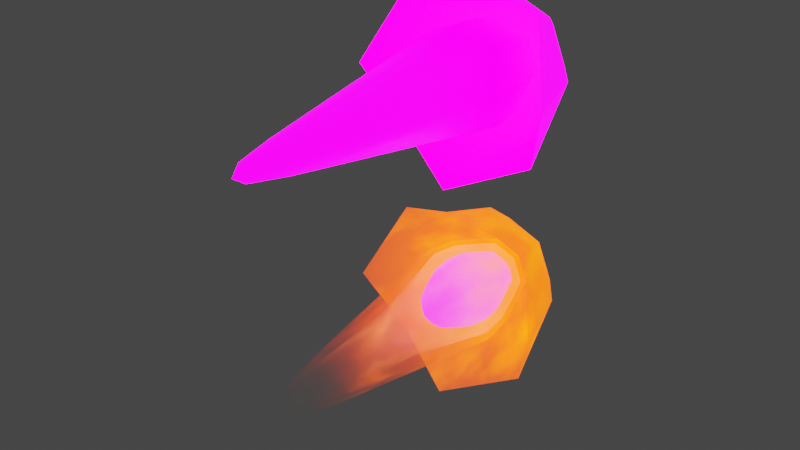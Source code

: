 # Source: Bullet.blend  (saved by Blender 3.3.6; exported with 4.5.12 LTS)
import bpy
from mathutils import Matrix  # noqa: F401  (used for matrix-valued properties, if any)

bpy.ops.wm.read_factory_settings(use_empty=True)
scene = bpy.context.scene
scene.name = 'Scene'

# ---- collections
col_collection = bpy.data.collections.new('Collection'); scene.collection.children.link(col_collection)

# ---- images (referenced by path relative to the original .blend; pixels are not part of the script)
import os
ASSET_DIR = os.environ.get("B2B_ASSET_DIR", "")  # directory of the original .blend (textures are referenced by path, not embedded)
HERE = os.path.dirname(os.path.abspath(__file__))  # packed textures are extracted next to this script under _unpacked/

def load_image(name, relpath, width, height, colorspace="sRGB"):
    """Load a texture the original file referenced (path relative to the .blend, or extracted next to this script)."""
    p = next((c for c in (os.path.join(HERE, relpath), os.path.join(ASSET_DIR, relpath)) if relpath and os.path.exists(c)), "")
    if p:
        img = bpy.data.images.load(p, check_existing=True)
        img.name = name
    else:  # same state as the original file: an image datablock whose file is absent (Cycles renders it pink)
        img = bpy.data.images.new(name, width, height)
        img.source = "FILE"
        img.filepath = "//" + (relpath or name)
    img.colorspace_settings.name = colorspace
    return img
img_bullet_png = load_image('Bullet.png', 'Bullet.png', 1024, 1024, 'sRGB')

# ---- materials (node trees are filled in below, after node groups)
mat_material_003 = bpy.data.materials.new('Material.003')
mat_material_003.surface_render_method = 'BLENDED'
mat_material_003.blend_method = 'BLEND'
mat_material_003.use_backface_culling = True
mat_material_003.use_transparent_shadow = False
mat_material_004 = bpy.data.materials.new('Material.004')
mat_material_004.surface_render_method = 'BLENDED'
mat_material_004.blend_method = 'BLEND'
mat_material_004.use_backface_culling = True
mat_material_004.use_transparent_shadow = False
mat_material_001 = bpy.data.materials.new('Material.001')
mat_material_001.use_backface_culling = True
mat_material_001.use_transparent_shadow = False

# ---- material node trees
mat_material_003.use_nodes = True; mat_material_003.node_tree.nodes.clear()
_N = mat_material_003.node_tree.nodes; _L = mat_material_003.node_tree.links
n0 = _N.new('ShaderNodeOutputMaterial'); n0.name = 'Material Output'; n0.location = (643, 300)
n1 = _N.new('ShaderNodeValToRGB'); n1.name = 'ColorRamp.001'; n1.location = (-404, 21)
n1.color_ramp.interpolation = 'EASE'
while len(n1.color_ramp.elements) > 1: n1.color_ramp.elements.remove(n1.color_ramp.elements[-1])
n1.color_ramp.elements[0].position = 0.08621; n1.color_ramp.elements[0].color = (0.0, 0.0, 0.0, 1.0)
_e = n1.color_ramp.elements.new(0.8517); _e.color = (1.0, 1.0, 1.0, 1.0)
n2 = _N.new('ShaderNodeTexCoord'); n2.name = 'Texture Coordinate'; n2.location = (-1485, 223)
n3 = _N.new('ShaderNodeMapping'); n3.name = 'Mapping'; n3.location = (-1305, 223)
n3.inputs[1].default_value = (1.02, 0.0, 0.0)
n3.inputs[2].default_value = (0.0, -1.571, 0.0)
n4 = _N.new('ShaderNodeTexCoord'); n4.name = 'Texture Coordinate.001'; n4.location = (-1175, 438)
n5 = _N.new('ShaderNodeTexNoise'); n5.name = 'Noise Texture'; n5.location = (-761, 267)
n5.inputs[3].default_value = 11.9
n5.inputs[8].default_value = 0.09
n6 = _N.new('ShaderNodeMapping'); n6.name = 'Mapping.001'; n6.location = (-995, 438)
n6.inputs[1].default_value = (1.02, 0.0, 0.0)
n6.inputs[2].default_value = (0.0, -1.571, 0.0)
n6.inputs[3].default_value = (1.0, 1.0, -0.9)
n7 = _N.new('ShaderNodeBsdfPrincipled'); n7.name = 'Principled BSDF'; n7.location = (343, 300)
n7.width = 249
n7.distribution = 'GGX'
n7.subsurface_method = 'RANDOM_WALK_SKIN'
n7.inputs[0].default_value = (0.8, 0.02934, 0.002417, 1.0)
n7.inputs[3].default_value = 1.45
n7.inputs[28].default_value = 5.0
n8 = _N.new('ShaderNodeValToRGB'); n8.name = 'ColorRamp.002'; n8.location = (-30, -154)
while len(n8.color_ramp.elements) > 1: n8.color_ramp.elements.remove(n8.color_ramp.elements[-1])
n8.color_ramp.elements[0].position = 0.0; n8.color_ramp.elements[0].color = (0.0, 0.0, 0.0, 1.0)
_e = n8.color_ramp.elements.new(1.0); _e.color = (1.0, 0.1037, 0.0, 1.0)
n9 = _N.new('ShaderNodeValToRGB'); n9.name = 'ColorRamp'; n9.location = (-503, 597)
while len(n9.color_ramp.elements) > 1: n9.color_ramp.elements.remove(n9.color_ramp.elements[-1])
n9.color_ramp.elements[0].position = 0.2103; n9.color_ramp.elements[0].color = (1.0, 1.0, 1.0, 1.0)
_e = n9.color_ramp.elements.new(0.5724); _e.color = (0.0, 0.0, 0.0, 1.0)
n10 = _N.new('ShaderNodeMix'); n10.name = 'Mix'; n10.location = (42, 100)
n10.data_type = 'RGBA'
n10.blend_type = 'MULTIPLY'
n10.inputs[0].default_value = 1.0
n11 = _N.new('ShaderNodeTexGradient'); n11.name = 'Gradient Texture'; n11.location = (-861, 16)
n12 = _N.new('ShaderNodeMix'); n12.name = 'Mix.001'; n12.location = (-177, 291)
n12.data_type = 'RGBA'
n12.blend_type = 'LIGHTEN'
n12.clamp_result = True
n12.inputs[0].default_value = 0.6076
_L.new(n5.outputs[0], n9.inputs[0])
_L.new(n2.outputs[0], n3.inputs[0])
_L.new(n1.outputs[0], n10.inputs[7])
_L.new(n12.outputs[2], n10.inputs[6])
_L.new(n3.outputs[0], n11.inputs[0])
_L.new(n11.outputs[0], n1.inputs[0])
_L.new(n4.outputs[0], n6.inputs[0])
_L.new(n6.outputs[0], n5.inputs[0])
_L.new(n7.outputs[0], n0.inputs[0])
_L.new(n10.outputs[2], n8.inputs[0])
_L.new(n8.outputs[0], n7.inputs[27])
_L.new(n11.outputs[0], n12.inputs[7])
_L.new(n9.outputs[0], n12.inputs[6])
_L.new(n10.outputs[2], n7.inputs[4])
n0.is_active_output = True
mat_material_004.use_nodes = True; mat_material_004.node_tree.nodes.clear()
_N = mat_material_004.node_tree.nodes; _L = mat_material_004.node_tree.links
n0 = _N.new('ShaderNodeOutputMaterial'); n0.name = 'Material Output'; n0.location = (643, 300)
n1 = _N.new('ShaderNodeValToRGB'); n1.name = 'ColorRamp.001'; n1.location = (-404, 21)
n1.color_ramp.interpolation = 'EASE'
while len(n1.color_ramp.elements) > 1: n1.color_ramp.elements.remove(n1.color_ramp.elements[-1])
n1.color_ramp.elements[0].position = 0.08621; n1.color_ramp.elements[0].color = (0.0, 0.0, 0.0, 1.0)
_e = n1.color_ramp.elements.new(0.8517); _e.color = (1.0, 1.0, 1.0, 1.0)
n2 = _N.new('ShaderNodeTexCoord'); n2.name = 'Texture Coordinate'; n2.location = (-1485, 223)
n3 = _N.new('ShaderNodeMapping'); n3.name = 'Mapping'; n3.location = (-1305, 223)
n3.inputs[1].default_value = (1.02, 0.0, 0.0)
n3.inputs[2].default_value = (0.0, -1.571, 0.0)
n4 = _N.new('ShaderNodeTexCoord'); n4.name = 'Texture Coordinate.001'; n4.location = (-1175, 438)
n5 = _N.new('ShaderNodeTexNoise'); n5.name = 'Noise Texture'; n5.location = (-761, 267)
n5.inputs[3].default_value = 11.9
n5.inputs[8].default_value = 0.09
n6 = _N.new('ShaderNodeMapping'); n6.name = 'Mapping.001'; n6.location = (-995, 438)
n6.inputs[1].default_value = (1.02, 0.0, 0.0)
n6.inputs[2].default_value = (0.0, -1.571, 0.0)
n6.inputs[3].default_value = (1.0, 1.0, -0.9)
n7 = _N.new('ShaderNodeValToRGB'); n7.name = 'ColorRamp'; n7.location = (-503, 597)
while len(n7.color_ramp.elements) > 1: n7.color_ramp.elements.remove(n7.color_ramp.elements[-1])
n7.color_ramp.elements[0].position = 0.2103; n7.color_ramp.elements[0].color = (1.0, 1.0, 1.0, 1.0)
_e = n7.color_ramp.elements.new(0.5724); _e.color = (0.0, 0.0, 0.0, 1.0)
n8 = _N.new('ShaderNodeTexGradient'); n8.name = 'Gradient Texture'; n8.location = (-861, 16)
n9 = _N.new('ShaderNodeMix'); n9.name = 'Mix.001'; n9.location = (-177, 291)
n9.data_type = 'RGBA'
n9.blend_type = 'LIGHTEN'
n9.clamp_result = True
n9.inputs[0].default_value = 0.6076
n10 = _N.new('ShaderNodeValToRGB'); n10.name = 'ColorRamp.002'; n10.location = (-134, -169)
while len(n10.color_ramp.elements) > 1: n10.color_ramp.elements.remove(n10.color_ramp.elements[-1])
n10.color_ramp.elements[0].position = 0.0; n10.color_ramp.elements[0].color = (0.0, 0.0, 0.0, 1.0)
_e = n10.color_ramp.elements.new(1.0); _e.color = (1.0, 0.2114, 0.06562, 1.0)
n11 = _N.new('ShaderNodeMix'); n11.name = 'Mix'; n11.location = (42, 100)
n11.data_type = 'RGBA'
n11.blend_type = 'MULTIPLY'
n11.inputs[0].default_value = 1.0
n12 = _N.new('ShaderNodeBsdfPrincipled'); n12.name = 'Principled BSDF'; n12.location = (343, 300)
n12.width = 249
n12.distribution = 'GGX'
n12.subsurface_method = 'RANDOM_WALK_SKIN'
n12.inputs[0].default_value = (0.8, 0.02934, 0.002417, 1.0)
n12.inputs[3].default_value = 1.45
n12.inputs[28].default_value = 5.0
_L.new(n5.outputs[0], n7.inputs[0])
_L.new(n2.outputs[0], n3.inputs[0])
_L.new(n1.outputs[0], n11.inputs[7])
_L.new(n9.outputs[2], n11.inputs[6])
_L.new(n3.outputs[0], n8.inputs[0])
_L.new(n8.outputs[0], n1.inputs[0])
_L.new(n4.outputs[0], n6.inputs[0])
_L.new(n6.outputs[0], n5.inputs[0])
_L.new(n11.outputs[2], n10.inputs[0])
_L.new(n10.outputs[0], n12.inputs[27])
_L.new(n8.outputs[0], n9.inputs[7])
_L.new(n7.outputs[0], n9.inputs[6])
_L.new(n11.outputs[2], n12.inputs[4])
_L.new(n12.outputs[0], n0.inputs[0])
n0.is_active_output = True
mat_material_001.use_nodes = True; mat_material_001.node_tree.nodes.clear()
_N = mat_material_001.node_tree.nodes; _L = mat_material_001.node_tree.links
n0 = _N.new('ShaderNodeOutputMaterial'); n0.name = 'Material Output'; n0.location = (300, 300)
n1 = _N.new('ShaderNodeTexImage'); n1.name = 'Image Texture'; n1.location = (-379, -99)
n1.image = img_bullet_png
n2 = _N.new('ShaderNodeBsdfPrincipled'); n2.name = 'Principled BSDF'; n2.location = (10, 300)
n2.distribution = 'GGX'
n2.subsurface_method = 'RANDOM_WALK_SKIN'
n2.inputs[0].default_value = (0.8, 0.02934, 0.002417, 1.0)
n2.inputs[3].default_value = 1.45
n2.inputs[28].default_value = 5.6
_L.new(n2.outputs[0], n0.inputs[0])
_L.new(n1.outputs[0], n2.inputs[27])
_L.new(n1.outputs[1], n2.inputs[4])
n0.is_active_output = True

# ---- world
world_world = bpy.data.worlds.new('World'); scene.world = world_world
world_world.use_nodes = True; world_world.node_tree.nodes.clear()
_N = world_world.node_tree.nodes; _L = world_world.node_tree.links
n0 = _N.new('ShaderNodeOutputWorld'); n0.name = 'World Output'; n0.location = (300, 300)
n1 = _N.new('ShaderNodeBackground'); n1.name = 'Background'; n1.location = (10, 300)
n1.inputs[0].default_value = (0.05088, 0.05088, 0.05088, 1.0)
_L.new(n1.outputs[0], n0.inputs[0])
n0.is_active_output = True
world_world.color = (0.05088, 0.05088, 0.05088)
world_world.use_sun_shadow = False
world_world.sun_shadow_jitter_overblur = 0.0

# ---- meshes
me_sphere = bpy.data.meshes.new('Sphere')
me_sphere.from_pydata([(0.7071, 0.7071, 0.1862), (0.6533, 0.6533, -0.4697), (0.5, 0.5, -1.026), (0.2706, 0.2706, -1.397), (0.4788, 1.365e-07, 3.5), (1.0, 8.137e-09, 0.1862), (0.9239, -3.805e-09, -0.4697), (0.7071, -1.393e-08, -1.026), (0.3827, -2.069e-08, -1.397), (0.7071, -0.7071, 0.1862), (0.6533, -0.6533, -0.4697), (0.5, -0.5, -1.026), (0.2706, -0.2706, -1.397), (0.0, -1.0, 0.1862), (0.0, -0.9239, -0.4697), (0.0, -0.7071, -1.026), (0.0, -0.3827, -1.397), (-0.7071, -0.7071, 0.1862), (-0.6533, -0.6533, -0.4697), (-0.5, -0.5, -1.026), (-0.2706, -0.2706, -1.397), (-0.4788, 1.365e-07, 3.5), (-1.0, 8.137e-09, 0.1862), (-0.9239, -3.805e-09, -0.4697), (-0.7071, -1.393e-08, -1.026), (-0.3827, -2.069e-08, -1.397), (-0.3386, 0.3386, 3.5), (-0.7071, 0.7071, 0.1862), (-0.6533, 0.6533, -0.4697), (-0.5, 0.5, -1.026), (-0.2706, 0.2706, -1.397), (0.0, -2.307e-08, -1.528), (0.0, 1.0, 0.1862), (0.0, 0.9239, -0.4697), (0.0, 0.7071, -1.026), (0.0, 0.3827, -1.397), (0.1205, 0.1205, 5.241), (0.2227, 0.2227, 4.539), (0.3386, 0.3386, 3.5), (0.1705, 2.015e-07, 5.241), (0.315, 1.75e-07, 4.539), (0.1205, -0.1205, 5.241), (0.2227, -0.2227, 4.539), (0.3386, -0.3386, 3.5), (5.884e-09, -0.1705, 5.241), (5.884e-09, -0.315, 4.539), (5.271e-09, -0.4788, 3.5), (-0.1205, -0.1205, 5.241), (-0.2227, -0.2227, 4.539), (-0.3386, -0.3386, 3.5), (-0.1705, 2.015e-07, 5.241), (-0.315, 1.75e-07, 4.539), (-0.1205, 0.1205, 5.241), (-0.2227, 0.2227, 4.539), (5.884e-09, 2.108e-07, 5.487), (5.884e-09, 0.1705, 5.241), (5.884e-09, 0.315, 4.539), (5.271e-09, 0.4788, 3.5), (-0.6291, -0.6291, 0.1102), (-0.5812, -0.5812, -0.4733), (-0.4449, -0.4449, -0.9681), (-0.2408, -0.2408, -1.299), (-0.4647, 2.379e-07, 1.879), (-0.8897, 2.947e-07, 0.1102), (-0.822, 2.323e-07, -0.4733), (-0.6291, 1.352e-07, -0.9681), (-0.3405, 1.825e-08, -1.299), (-0.6291, 0.6291, 0.1102), (-0.5812, 0.5812, -0.4733), (-0.4449, 0.4449, -0.9681), (-0.2408, 0.2408, -1.299), (2.899e-07, 0.8897, 0.1102), (2.678e-07, 0.822, -0.4733), (2.05e-07, 0.6291, -0.9681), (1.109e-07, 0.3405, -1.299), (0.6291, 0.6291, 0.1102), (0.5812, 0.5812, -0.4733), (0.4449, 0.4449, -0.9681), (0.2408, 0.2408, -1.299), (0.4647, -6.493e-08, 1.879), (0.8897, -2.851e-07, 0.1102), (0.822, -3.034e-07, -0.4733), (0.6291, -2.748e-07, -0.9681), (0.3405, -2.036e-07, -1.299), (0.3286, -0.3286, 1.879), (0.6291, -0.6291, 0.1102), (0.5812, -0.5812, -0.4733), (0.4449, -0.4449, -0.9681), (0.2408, -0.2408, -1.299), (-1.267e-14, -1.007e-07, -1.415), (-2.899e-07, -0.8897, 0.1102), (-2.678e-07, -0.822, -0.4733), (-2.05e-07, -0.6291, -0.9681), (-1.109e-07, -0.3405, -1.299), (-0.1073, -0.1073, 4.835), (-0.1982, -0.1982, 4.211), (-0.3286, -0.3286, 1.879), (-0.1517, 2.864e-07, 4.835), (-0.2803, 2.973e-07, 4.211), (-0.1073, 0.1073, 4.835), (-0.1982, 0.1982, 4.211), (-0.3286, 0.3286, 1.879), (4.354e-08, 0.1517, 4.835), (8.544e-08, 0.2803, 4.211), (1.45e-07, 0.4647, 1.879), (0.1073, 0.1073, 4.835), (0.1982, 0.1982, 4.211), (0.3286, 0.3286, 1.879), (0.1517, 1.876e-07, 4.835), (0.2803, 1.146e-07, 4.211), (0.1073, -0.1073, 4.835), (0.1982, -0.1982, 4.211), (-5.884e-09, 2.479e-07, 5.054), (-5.531e-08, -0.1517, 4.835), (-9.721e-08, -0.2803, 4.211), (-1.579e-07, -0.4647, 1.879), (0.18, 0.18, 0.9509), (0.3326, 0.3326, 0.7037), (0.4346, 0.4346, 0.3339), (0.4704, 0.4704, -0.1024), (0.4346, 0.4346, -0.5387), (0.3326, 0.3326, -0.9086), (0.18, 0.18, -1.156), (0.2546, 1.47e-08, 0.9509), (0.4704, 1.02e-08, 0.7037), (0.6146, 3.466e-09, 0.3339), (0.6652, -4.478e-09, -0.1024), (0.6146, -1.242e-08, -0.5387), (0.4704, -1.916e-08, -0.9086), (0.2546, -2.366e-08, -1.156), (0.18, -0.18, 0.9509), (0.3326, -0.3326, 0.7037), (0.4346, -0.4346, 0.3339), (0.4704, -0.4704, -0.1024), (0.4346, -0.4346, -0.5387), (0.3326, -0.3326, -0.9086), (0.18, -0.18, -1.156), (0.0, -0.2546, 0.9509), (0.0, -0.4704, 0.7037), (0.0, -0.6146, 0.3339), (0.0, -0.6652, -0.1024), (0.0, -0.6146, -0.5387), (0.0, -0.4704, -0.9086), (0.0, -0.2546, -1.156), (-0.18, -0.18, 0.9509), (-0.3326, -0.3326, 0.7037), (-0.4346, -0.4346, 0.3339), (-0.4704, -0.4704, -0.1024), (-0.4346, -0.4346, -0.5387), (-0.3326, -0.3326, -0.9086), (-0.18, -0.18, -1.156), (-0.2546, 1.47e-08, 0.9509), (-0.4704, 1.02e-08, 0.7037), (-0.6146, 3.466e-09, 0.3339), (-0.6652, -4.478e-09, -0.1024), (-0.6146, -1.242e-08, -0.5387), (-0.4704, -1.916e-08, -0.9086), (-0.2546, -2.366e-08, -1.156), (-0.18, 0.18, 0.9509), (-0.3326, 0.3326, 0.7037), (-0.4346, 0.4346, 0.3339), (-0.4704, 0.4704, -0.1024), (-0.4346, 0.4346, -0.5387), (-0.3326, 0.3326, -0.9086), (-0.18, 0.18, -1.156), (0.0, -2.524e-08, -1.243), (0.0, 1.628e-08, 1.038), (0.0, 0.2546, 0.9509), (0.0, 0.4704, 0.7037), (0.0, 0.6146, 0.3339), (0.0, 0.6652, -0.1024), (0.0, 0.6146, -0.5387), (0.0, 0.4704, -0.9086), (0.0, 0.2546, -1.156), (1.354, 1.354, 0.05453), (1.034, 1.034, -0.773), (0.6977, 0.6977, -1.426), (0.3359, 0.3359, -1.7), (1.915, 1.967e-08, 0.6973), (1.463, -1.349e-08, -0.773), (0.9867, -2.276e-08, -1.426), (0.4751, -2.56e-08, -1.7), (1.354, -1.354, 0.05453), (1.034, -1.034, -0.773), (0.6977, -0.6977, -1.426), (0.3359, -0.3359, -1.7), (-1.31e-08, -1.915, 0.6973), (-8.767e-09, -1.463, -0.773), (-6.784e-09, -0.9867, -1.426), (-5.156e-09, -0.4751, -1.7), (-1.354, -1.354, 0.05453), (-1.034, -1.034, -0.773), (-0.6977, -0.6977, -1.426), (-0.3359, -0.3359, -1.7), (-1.915, 1.967e-08, 0.6973), (-1.463, -1.349e-08, -0.773), (-0.9867, -2.276e-08, -1.426), (-0.4751, -2.56e-08, -1.7), (-1.354, 1.354, 0.05453), (-1.034, 1.034, -0.773), (-0.6977, 0.6977, -1.426), (-0.3359, 0.3359, -1.7), (-4.351e-09, -2.511e-08, -1.732), (-1.31e-08, 1.915, 0.6973), (-8.767e-09, 1.463, -0.773), (-6.784e-09, 0.9867, -1.426), (-5.156e-09, 0.4751, -1.7)], [], [(33, 1, 0, 32), (31, 3, 35), (34, 2, 1, 33), (32, 0, 38, 57), (35, 3, 2, 34), (31, 8, 3), (2, 7, 6, 1), (0, 5, 4, 38), (3, 8, 7, 2), (1, 6, 5, 0), (8, 12, 11, 7), (6, 10, 9, 5), (31, 12, 8), (7, 11, 10, 6), (5, 9, 43, 4), (12, 16, 15, 11), (10, 14, 13, 9), (31, 16, 12), (11, 15, 14, 10), (9, 13, 46, 43), (31, 20, 16), (15, 19, 18, 14), (13, 17, 49, 46), (16, 20, 19, 15), (14, 18, 17, 13), (19, 24, 23, 18), (17, 22, 21, 49), (20, 25, 24, 19), (18, 23, 22, 17), (31, 25, 20), (25, 30, 29, 24), (23, 28, 27, 22), (31, 30, 25), (24, 29, 28, 23), (22, 27, 26, 21), (28, 33, 32, 27), (31, 35, 30), (29, 34, 33, 28), (27, 32, 57, 26), (30, 35, 34, 29), (57, 38, 37, 56), (55, 36, 54), (56, 37, 36, 55), (37, 40, 39, 36), (38, 4, 40, 37), (36, 39, 54), (40, 42, 41, 39), (4, 43, 42, 40), (39, 41, 54), (43, 46, 45, 42), (41, 44, 54), (42, 45, 44, 41), (44, 47, 54), (45, 48, 47, 44), (46, 49, 48, 45), (48, 51, 50, 47), (49, 21, 51, 48), (47, 50, 54), (21, 26, 53, 51), (50, 52, 54), (51, 53, 52, 50), (26, 57, 56, 53), (52, 55, 54), (53, 56, 55, 52), (91, 59, 58, 90), (89, 61, 93), (92, 60, 59, 91), (90, 58, 96, 115), (93, 61, 60, 92), (89, 66, 61), (60, 65, 64, 59), (58, 63, 62, 96), (61, 66, 65, 60), (59, 64, 63, 58), (66, 70, 69, 65), (64, 68, 67, 63), (89, 70, 66), (65, 69, 68, 64), (63, 67, 101, 62), (70, 74, 73, 69), (68, 72, 71, 67), (89, 74, 70), (69, 73, 72, 68), (67, 71, 104, 101), (89, 78, 74), (73, 77, 76, 72), (71, 75, 107, 104), (74, 78, 77, 73), (72, 76, 75, 71), (77, 82, 81, 76), (75, 80, 79, 107), (78, 83, 82, 77), (76, 81, 80, 75), (89, 83, 78), (83, 88, 87, 82), (81, 86, 85, 80), (89, 88, 83), (82, 87, 86, 81), (80, 85, 84, 79), (86, 91, 90, 85), (89, 93, 88), (87, 92, 91, 86), (85, 90, 115, 84), (88, 93, 92, 87), (115, 96, 95, 114), (113, 94, 112), (114, 95, 94, 113), (95, 98, 97, 94), (96, 62, 98, 95), (94, 97, 112), (98, 100, 99, 97), (62, 101, 100, 98), (97, 99, 112), (101, 104, 103, 100), (99, 102, 112), (100, 103, 102, 99), (102, 105, 112), (103, 106, 105, 102), (104, 107, 106, 103), (106, 109, 108, 105), (107, 79, 109, 106), (105, 108, 112), (79, 84, 111, 109), (108, 110, 112), (109, 111, 110, 108), (84, 115, 114, 111), (110, 113, 112), (111, 114, 113, 110), (171, 120, 119, 170), (169, 118, 117, 168), (167, 116, 166), (165, 122, 173), (172, 121, 120, 171), (170, 119, 118, 169), (168, 117, 116, 167), (173, 122, 121, 172), (165, 129, 122), (121, 128, 127, 120), (119, 126, 125, 118), (117, 124, 123, 116), (122, 129, 128, 121), (120, 127, 126, 119), (118, 125, 124, 117), (116, 123, 166), (124, 131, 130, 123), (129, 136, 135, 128), (127, 134, 133, 126), (125, 132, 131, 124), (123, 130, 166), (165, 136, 129), (128, 135, 134, 127), (126, 133, 132, 125), (136, 143, 142, 135), (134, 141, 140, 133), (132, 139, 138, 131), (130, 137, 166), (165, 143, 136), (135, 142, 141, 134), (133, 140, 139, 132), (131, 138, 137, 130), (137, 144, 166), (165, 150, 143), (142, 149, 148, 141), (140, 147, 146, 139), (138, 145, 144, 137), (143, 150, 149, 142), (141, 148, 147, 140), (139, 146, 145, 138), (149, 156, 155, 148), (147, 154, 153, 146), (145, 152, 151, 144), (150, 157, 156, 149), (148, 155, 154, 147), (146, 153, 152, 145), (144, 151, 166), (165, 157, 150), (157, 164, 163, 156), (155, 162, 161, 154), (153, 160, 159, 152), (151, 158, 166), (165, 164, 157), (156, 163, 162, 155), (154, 161, 160, 153), (152, 159, 158, 151), (162, 171, 170, 161), (160, 169, 168, 159), (158, 167, 166), (165, 173, 164), (163, 172, 171, 162), (161, 170, 169, 160), (159, 168, 167, 158), (164, 173, 172, 163), (204, 175, 174, 203), (202, 177, 206), (205, 176, 175, 204), (206, 177, 176, 205), (202, 181, 177), (176, 180, 179, 175), (177, 181, 180, 176), (175, 179, 178, 174), (181, 185, 184, 180), (179, 183, 182, 178), (202, 185, 181), (180, 184, 183, 179), (185, 189, 188, 184), (183, 187, 186, 182), (202, 189, 185), (184, 188, 187, 183), (202, 193, 189), (188, 192, 191, 187), (189, 193, 192, 188), (187, 191, 190, 186), (192, 196, 195, 191), (193, 197, 196, 192), (191, 195, 194, 190), (202, 197, 193), (197, 201, 200, 196), (195, 199, 198, 194), (202, 201, 197), (196, 200, 199, 195), (199, 204, 203, 198), (202, 206, 201), (200, 205, 204, 199), (201, 206, 205, 200)])
me_sphere.polygons.foreach_set('use_smooth', [True] * 224)
me_sphere.polygons.foreach_set('material_index', [0, 0, 0, 0, 0, 0, 0, 0, 0, 0, 0, 0, 0, 0, 0, 0, 0, 0, 0, 0, 0, 0, 0, 0, 0, 0, 0, 0, 0, 0, 0, 0, 0, 0, 0, 0, 0, 0, 0, 0, 0, 0, 0, 0, 0, 0, 0, 0, 0, 0, 0, 0, 0, 0, 0, 0, 0, 0, 0, 0, 0, 0, 0, 0, 1, 1, 1, 1, 1, 1, 1, 1, 1, 1, 1, 1, 1, 1, 1, 1, 1, 1, 1, 1, 1, 1, 1, 1, 1, 1, 1, 1, 1, 1, 1, 1, 1, 1, 1, 1, 1, 1, 1, 1, 1, 1, 1, 1, 1, 1, 1, 1, 1, 1, 1, 1, 1, 1, 1, 1, 1, 1, 1, 1, 1, 1, 1, 1, 2, 2, 2, 2, 2, 2, 2, 2, 2, 2, 2, 2, 2, 2, 2, 2, 2, 2, 2, 2, 2, 2, 2, 2, 2, 2, 2, 2, 2, 2, 2, 2, 2, 2, 2, 2, 2, 2, 2, 2, 2, 2, 2, 2, 2, 2, 2, 2, 2, 2, 2, 2, 2, 2, 2, 2, 2, 2, 2, 2, 2, 2, 2, 2, 0, 0, 0, 0, 0, 0, 0, 0, 0, 0, 0, 0, 0, 0, 0, 0, 0, 0, 0, 0, 0, 0, 0, 0, 0, 0, 0, 0, 0, 0, 0, 0])
_k = {(174, 175): 0.37255, (175, 176): 0.37255, (176, 177): 0.37255, (178, 179): 0.37255, (179, 180): 0.37255, (180, 181): 0.37255, (177, 181): 0.37255, (176, 180): 0.37255, (175, 179): 0.37255, (174, 178): 0.37255, (182, 183): 0.37255, (183, 184): 0.37255, (184, 185): 0.37255, (181, 185): 0.37255, (180, 184): 0.37255, (179, 183): 0.37255, (178, 182): 0.37255, (186, 187): 0.37255, (187, 188): 0.37255, (188, 189): 0.37255, (185, 189): 0.37255, (184, 188): 0.37255, (183, 187): 0.37255, (182, 186): 0.37255, (190, 191): 0.37255, (191, 192): 0.37255, (192, 193): 0.37255, (189, 193): 0.37255, (188, 192): 0.37255, (187, 191): 0.37255, (186, 190): 0.37255, (194, 195): 0.37255, (195, 196): 0.37255, (196, 197): 0.37255, (192, 196): 0.37255, (191, 195): 0.37255, (190, 194): 0.37255, (193, 197): 0.37255, (198, 199): 0.37255, (199, 200): 0.37255, (200, 201): 0.37255, (201, 202): 0.37255, (197, 201): 0.37255, (196, 200): 0.37255, (195, 199): 0.37255, (194, 198): 0.37255, (203, 204): 0.37255, (204, 205): 0.37255, (205, 206): 0.37255, (199, 204): 0.37255, (198, 203): 0.37255, (201, 206): 0.37255, (200, 205): 0.37255, (202, 206): 0.37255, (177, 202): 0.37255, (175, 204): 0.37255, (174, 203): 0.37255, (177, 206): 0.37255, (176, 205): 0.37255, (181, 202): 0.37255, (185, 202): 0.37255, (189, 202): 0.37255, (193, 202): 0.37255, (197, 202): 0.37255}
me_sphere.attributes.new('crease_edge', 'FLOAT', 'EDGE').data.foreach_set('value', [_k.get((min(e.vertices), max(e.vertices)), 0.0) for e in me_sphere.edges])
_uv = me_sphere.uv_layers.new(name='UVMap')
_uv.uv.foreach_set('vector', [0.5813, 0.625, 0.5813, 0.6875, 0.6625, 0.6875, 0.6625, 0.625, 0.3375, 0.6562, 0.4187, 0.6875, 0.4187, 0.625, 0.5, 0.625, 0.5, 0.6875, 0.5813, 0.6875, 0.5813, 0.625, 0.6625, 0.625, 0.6625, 0.6875, 0.7437, 0.6875, 0.7437, 0.625, 0.4187, 0.625, 0.4187, 0.6875, 0.5, 0.6875, 0.5, 0.625, 0.3375, 0.7188, 0.4188, 0.75, 0.4187, 0.6875, 0.5, 0.6875, 0.5, 0.75, 0.5813, 0.75, 0.5813, 0.6875, 0.6625, 0.6875, 0.6625, 0.75, 0.7437, 0.75, 0.7437, 0.6875, 0.4187, 0.6875, 0.4188, 0.75, 0.5, 0.75, 0.5, 0.6875, 0.5813, 0.6875, 0.5813, 0.75, 0.6625, 0.75, 0.6625, 0.6875, 0.4188, 0.75, 0.4188, 0.8125, 0.5, 0.8125, 0.5, 0.75, 0.5813, 0.75, 0.5813, 0.8125, 0.6625, 0.8125, 0.6625, 0.75, 0.3375, 0.7812, 0.4188, 0.8125, 0.4188, 0.75, 0.5, 0.75, 0.5, 0.8125, 0.5813, 0.8125, 0.5813, 0.75, 0.6625, 0.75, 0.6625, 0.8125, 0.7437, 0.8125, 0.7437, 0.75, 0.4188, 0.8125, 0.4188, 0.875, 0.5, 0.875, 0.5, 0.8125, 0.5813, 0.8125, 0.5813, 0.875, 0.6625, 0.875, 0.6625, 0.8125, 0.3375, 0.8438, 0.4188, 0.875, 0.4188, 0.8125, 0.5, 0.8125, 0.5, 0.875, 0.5813, 0.875, 0.5813, 0.8125, 0.6625, 0.8125, 0.6625, 0.875, 0.7437, 0.875, 0.7437, 0.8125, 0.3375, 0.9062, 0.4188, 0.9375, 0.4188, 0.875, 0.5, 0.875, 0.5, 0.9375, 0.5813, 0.9375, 0.5813, 0.875, 0.6625, 0.875, 0.6625, 0.9375, 0.7438, 0.9375, 0.7437, 0.875, 0.4188, 0.875, 0.4188, 0.9375, 0.5, 0.9375, 0.5, 0.875, 0.5813, 0.875, 0.5813, 0.9375, 0.6625, 0.9375, 0.6625, 0.875, 0.5, 0.9375, 0.5, 1.0, 0.5813, 1.0, 0.5813, 0.9375, 0.6625, 0.9375, 0.6625, 1.0, 0.7438, 1.0, 0.7438, 0.9375, 0.4188, 0.9375, 0.4188, 1.0, 0.5, 1.0, 0.5, 0.9375, 0.5813, 0.9375, 0.5813, 1.0, 0.6625, 1.0, 0.6625, 0.9375, 0.3375, 0.9688, 0.4188, 1.0, 0.4188, 0.9375, 0.4187, 0.5, 0.4187, 0.5625, 0.5, 0.5625, 0.5, 0.5, 0.5813, 0.5, 0.5813, 0.5625, 0.6625, 0.5625, 0.6625, 0.5, 0.3375, 0.5312, 0.4187, 0.5625, 0.4187, 0.5, 0.5, 0.5, 0.5, 0.5625, 0.5813, 0.5625, 0.5813, 0.5, 0.6625, 0.5, 0.6625, 0.5625, 0.7437, 0.5625, 0.7437, 0.5, 0.5813, 0.5625, 0.5813, 0.625, 0.6625, 0.625, 0.6625, 0.5625, 0.3375, 0.5938, 0.4187, 0.625, 0.4187, 0.5625, 0.5, 0.5625, 0.5, 0.625, 0.5813, 0.625, 0.5813, 0.5625, 0.6625, 0.5625, 0.6625, 0.625, 0.7437, 0.625, 0.7437, 0.5625, 0.4187, 0.5625, 0.4187, 0.625, 0.5, 0.625, 0.5, 0.5625, 0.7437, 0.625, 0.7437, 0.6875, 0.825, 0.6875, 0.825, 0.625, 0.9062, 0.625, 0.9062, 0.6875, 0.9875, 0.6562, 0.825, 0.625, 0.825, 0.6875, 0.9062, 0.6875, 0.9062, 0.625, 0.825, 0.6875, 0.825, 0.75, 0.9062, 0.75, 0.9062, 0.6875, 0.7437, 0.6875, 0.7437, 0.75, 0.825, 0.75, 0.825, 0.6875, 0.9062, 0.6875, 0.9062, 0.75, 0.9875, 0.7188, 0.825, 0.75, 0.825, 0.8125, 0.9062, 0.8125, 0.9062, 0.75, 0.7437, 0.75, 0.7437, 0.8125, 0.825, 0.8125, 0.825, 0.75, 0.9062, 0.75, 0.9062, 0.8125, 0.9875, 0.7812, 0.7437, 0.8125, 0.7437, 0.875, 0.825, 0.875, 0.825, 0.8125, 0.9062, 0.8125, 0.9062, 0.875, 0.9875, 0.8438, 0.825, 0.8125, 0.825, 0.875, 0.9062, 0.875, 0.9062, 0.8125, 0.9062, 0.875, 0.9062, 0.9375, 0.9875, 0.9062, 0.825, 0.875, 0.825, 0.9375, 0.9062, 0.9375, 0.9062, 0.875, 0.7437, 0.875, 0.7438, 0.9375, 0.825, 0.9375, 0.825, 0.875, 0.825, 0.9375, 0.825, 1.0, 0.9062, 1.0, 0.9062, 0.9375, 0.7438, 0.9375, 0.7438, 1.0, 0.825, 1.0, 0.825, 0.9375, 0.9062, 0.9375, 0.9062, 1.0, 0.9875, 0.9688, 0.7437, 0.5, 0.7437, 0.5625, 0.825, 0.5625, 0.825, 0.5, 0.9062, 0.5, 0.9062, 0.5625, 0.9875, 0.5312, 0.825, 0.5, 0.825, 0.5625, 0.9062, 0.5625, 0.9062, 0.5, 0.7437, 0.5625, 0.7437, 0.625, 0.825, 0.625, 0.825, 0.5625, 0.9062, 0.5625, 0.9062, 0.625, 0.9875, 0.5938, 0.825, 0.5625, 0.825, 0.625, 0.9062, 0.625, 0.9062, 0.5625, 0.5813, 0.125, 0.5813, 0.1875, 0.6625, 0.1875, 0.6625, 0.125, 0.3375, 0.1562, 0.4188, 0.1875, 0.4188, 0.125, 0.5, 0.125, 0.5, 0.1875, 0.5813, 0.1875, 0.5813, 0.125, 0.6625, 0.125, 0.6625, 0.1875, 0.7081, 0.1875, 0.7081, 0.125, 0.4188, 0.125, 0.4188, 0.1875, 0.5, 0.1875, 0.5, 0.125, 0.3375, 0.2188, 0.4188, 0.25, 0.4188, 0.1875, 0.5, 0.1875, 0.5, 0.25, 0.5813, 0.25, 0.5813, 0.1875, 0.6625, 0.1875, 0.6625, 0.25, 0.7081, 0.25, 0.7081, 0.1875, 0.4188, 0.1875, 0.4188, 0.25, 0.5, 0.25, 0.5, 0.1875, 0.5813, 0.1875, 0.5813, 0.25, 0.6625, 0.25, 0.6625, 0.1875, 0.4188, 0.25, 0.4188, 0.3125, 0.5, 0.3125, 0.5, 0.25, 0.5813, 0.25, 0.5813, 0.3125, 0.6625, 0.3125, 0.6625, 0.25, 0.3375, 0.2812, 0.4188, 0.3125, 0.4188, 0.25, 0.5, 0.25, 0.5, 0.3125, 0.5813, 0.3125, 0.5813, 0.25, 0.6625, 0.25, 0.6625, 0.3125, 0.7081, 0.3125, 0.7081, 0.25, 0.4188, 0.3125, 0.4187, 0.375, 0.5, 0.375, 0.5, 0.3125, 0.5813, 0.3125, 0.5813, 0.375, 0.6625, 0.375, 0.6625, 0.3125, 0.3375, 0.3438, 0.4187, 0.375, 0.4188, 0.3125, 0.5, 0.3125, 0.5, 0.375, 0.5813, 0.375, 0.5813, 0.3125, 0.6625, 0.3125, 0.6625, 0.375, 0.7081, 0.375, 0.7081, 0.3125, 0.3375, 0.4062, 0.4187, 0.4375, 0.4187, 0.375, 0.5, 0.375, 0.5, 0.4375, 0.5813, 0.4375, 0.5813, 0.375, 0.6625, 0.375, 0.6625, 0.4375, 0.7081, 0.4375, 0.7081, 0.375, 0.4187, 0.375, 0.4187, 0.4375, 0.5, 0.4375, 0.5, 0.375, 0.5813, 0.375, 0.5813, 0.4375, 0.6625, 0.4375, 0.6625, 0.375, 0.5, 0.4375, 0.5, 0.5, 0.5813, 0.5, 0.5813, 0.4375, 0.6625, 0.4375, 0.6625, 0.5, 0.7081, 0.5, 0.7081, 0.4375, 0.4187, 0.4375, 0.4187, 0.5, 0.5, 0.5, 0.5, 0.4375, 0.5813, 0.4375, 0.5813, 0.5, 0.6625, 0.5, 0.6625, 0.4375, 0.3375, 0.4688, 0.4187, 0.5, 0.4187, 0.4375, 0.4187, 0.0, 0.4188, 0.0625, 0.5, 0.0625, 0.5, 0.0, 0.5813, 0.0, 0.5813, 0.0625, 0.6625, 0.0625, 0.6625, 0.0, 0.3375, 0.03125, 0.4188, 0.0625, 0.4187, 0.0, 0.5, 0.0, 0.5, 0.0625, 0.5813, 0.0625, 0.5813, 0.0, 0.6625, 0.0, 0.6625, 0.0625, 0.7081, 0.0625, 0.7081, 0.0, 0.5813, 0.0625, 0.5813, 0.125, 0.6625, 0.125, 0.6625, 0.0625, 0.3375, 0.09375, 0.4188, 0.125, 0.4188, 0.0625, 0.5, 0.0625, 0.5, 0.125, 0.5813, 0.125, 0.5813, 0.0625, 0.6625, 0.0625, 0.6625, 0.125, 0.7081, 0.125, 0.7081, 0.0625, 0.4188, 0.0625, 0.4188, 0.125, 0.5, 0.125, 0.5, 0.0625, 0.7081, 0.125, 0.7081, 0.1875, 0.825, 0.1875, 0.825, 0.125, 0.9062, 0.125, 0.9062, 0.1875, 0.9875, 0.1562, 0.825, 0.125, 0.825, 0.1875, 0.9062, 0.1875, 0.9062, 0.125, 0.825, 0.1875, 0.825, 0.25, 0.9062, 0.25, 0.9062, 0.1875, 0.7081, 0.1875, 0.7081, 0.25, 0.825, 0.25, 0.825, 0.1875, 0.9062, 0.1875, 0.9062, 0.25, 0.9875, 0.2188, 0.825, 0.25, 0.825, 0.3125, 0.9062, 0.3125, 0.9062, 0.25, 0.7081, 0.25, 0.7081, 0.3125, 0.825, 0.3125, 0.825, 0.25, 0.9062, 0.25, 0.9062, 0.3125, 0.9875, 0.2812, 0.7081, 0.3125, 0.7081, 0.375, 0.825, 0.375, 0.825, 0.3125, 0.9062, 0.3125, 0.9062, 0.375, 0.9875, 0.3437, 0.825, 0.3125, 0.825, 0.375, 0.9062, 0.375, 0.9062, 0.3125, 0.9062, 0.375, 0.9062, 0.4375, 0.9875, 0.4062, 0.825, 0.375, 0.825, 0.4375, 0.9062, 0.4375, 0.9062, 0.375, 0.7081, 0.375, 0.7081, 0.4375, 0.825, 0.4375, 0.825, 0.375, 0.825, 0.4375, 0.825, 0.5, 0.9062, 0.5, 0.9062, 0.4375, 0.7081, 0.4375, 0.7081, 0.5, 0.825, 0.5, 0.825, 0.4375, 0.9062, 0.4375, 0.9062, 0.5, 0.9875, 0.4687, 0.7081, 0.0, 0.7081, 0.0625, 0.825, 0.0625, 0.825, 0.0, 0.9062, 0.0, 0.9062, 0.0625, 0.9875, 0.03125, 0.825, 0.0, 0.825, 0.0625, 0.9062, 0.0625, 0.9062, 0.0, 0.7081, 0.0625, 0.7081, 0.125, 0.825, 0.125, 0.825, 0.0625, 0.9062, 0.0625, 0.9062, 0.125, 0.9875, 0.09375, 0.825, 0.0625, 0.825, 0.125, 0.9062, 0.125, 0.9062, 0.0625, 0.09, 0.045, 0.075, 0.045, 0.075, 0.06, 0.09, 0.06, 0.09, 0.075, 0.075, 0.075, 0.075, 0.09, 0.09, 0.09, 0.09, 0.105, 0.075, 0.105, 0.0825, 0.12, 0.0825, 0.0, 0.075, 0.015, 0.09, 0.015, 0.09, 0.03, 0.075, 0.03, 0.075, 0.045, 0.09, 0.045, 0.09, 0.06, 0.075, 0.06, 0.075, 0.075, 0.09, 0.075, 0.09, 0.09, 0.075, 0.09, 0.075, 0.105, 0.09, 0.105, 0.09, 0.015, 0.075, 0.015, 0.075, 0.03, 0.09, 0.03, 0.0675, 0.0, 0.06, 0.015, 0.075, 0.015, 0.075, 0.03, 0.06, 0.03, 0.06, 0.045, 0.075, 0.045, 0.075, 0.06, 0.06, 0.06, 0.06, 0.075, 0.075, 0.075, 0.075, 0.09, 0.06, 0.09, 0.06, 0.105, 0.075, 0.105, 0.075, 0.015, 0.06, 0.015, 0.06, 0.03, 0.075, 0.03, 0.075, 0.045, 0.06, 0.045, 0.06, 0.06, 0.075, 0.06, 0.075, 0.075, 0.06, 0.075, 0.06, 0.09, 0.075, 0.09, 0.075, 0.105, 0.06, 0.105, 0.0675, 0.12, 0.06, 0.09, 0.045, 0.09, 0.045, 0.105, 0.06, 0.105, 0.06, 0.015, 0.045, 0.015, 0.045, 0.03, 0.06, 0.03, 0.06, 0.045, 0.045, 0.045, 0.045, 0.06, 0.06, 0.06, 0.06, 0.075, 0.045, 0.075, 0.045, 0.09, 0.06, 0.09, 0.06, 0.105, 0.045, 0.105, 0.0525, 0.12, 0.0525, 0.0, 0.045, 0.015, 0.06, 0.015, 0.06, 0.03, 0.045, 0.03, 0.045, 0.045, 0.06, 0.045, 0.06, 0.06, 0.045, 0.06, 0.045, 0.075, 0.06, 0.075, 0.045, 0.015, 0.03, 0.015, 0.03, 0.03, 0.045, 0.03, 0.045, 0.045, 0.03, 0.045, 0.03, 0.06, 0.045, 0.06, 0.045, 0.075, 0.03, 0.075, 0.03, 0.09, 0.045, 0.09, 0.045, 0.105, 0.03, 0.105, 0.0375, 0.12, 0.0375, 0.0, 0.03, 0.015, 0.045, 0.015, 0.045, 0.03, 0.03, 0.03, 0.03, 0.045, 0.045, 0.045, 0.045, 0.06, 0.03, 0.06, 0.03, 0.075, 0.045, 0.075, 0.045, 0.09, 0.03, 0.09, 0.03, 0.105, 0.045, 0.105, 0.03, 0.105, 0.015, 0.105, 0.0225, 0.12, 0.0225, 0.0, 0.015, 0.015, 0.03, 0.015, 0.03, 0.03, 0.015, 0.03, 0.015, 0.045, 0.03, 0.045, 0.03, 0.06, 0.015, 0.06, 0.015, 0.075, 0.03, 0.075, 0.03, 0.09, 0.015, 0.09, 0.015, 0.105, 0.03, 0.105, 0.03, 0.015, 0.015, 0.015, 0.015, 0.03, 0.03, 0.03, 0.03, 0.045, 0.015, 0.045, 0.015, 0.06, 0.03, 0.06, 0.03, 0.075, 0.015, 0.075, 0.015, 0.09, 0.03, 0.09, 0.015, 0.03, 0.0, 0.03, 0.0, 0.045, 0.015, 0.045, 0.015, 0.06, 0.0, 0.06, 0.0, 0.075, 0.015, 0.075, 0.015, 0.09, 0.0, 0.09, 0.0, 0.105, 0.015, 0.105, 0.015, 0.015, 0.0, 0.015, 0.0, 0.03, 0.015, 0.03, 0.015, 0.045, 0.0, 0.045, 0.0, 0.06, 0.015, 0.06, 0.015, 0.075, 0.0, 0.075, 0.0, 0.09, 0.015, 0.09, 0.015, 0.105, 0.0, 0.105, 0.0075, 0.12, 0.0075, 0.0, 0.0, 0.015, 0.015, 0.015, 0.12, 0.015, 0.105, 0.015, 0.105, 0.03, 0.12, 0.03, 0.12, 0.045, 0.105, 0.045, 0.105, 0.06, 0.12, 0.06, 0.12, 0.075, 0.105, 0.075, 0.105, 0.09, 0.12, 0.09, 0.12, 0.105, 0.105, 0.105, 0.1125, 0.12, 0.1125, 0.0, 0.105, 0.015, 0.12, 0.015, 0.12, 0.03, 0.105, 0.03, 0.105, 0.045, 0.12, 0.045, 0.12, 0.06, 0.105, 0.06, 0.105, 0.075, 0.12, 0.075, 0.12, 0.09, 0.105, 0.09, 0.105, 0.105, 0.12, 0.105, 0.105, 0.045, 0.09, 0.045, 0.09, 0.06, 0.105, 0.06, 0.105, 0.075, 0.09, 0.075, 0.09, 0.09, 0.105, 0.09, 0.105, 0.105, 0.09, 0.105, 0.0975, 0.12, 0.0975, 0.0, 0.09, 0.015, 0.105, 0.015, 0.105, 0.03, 0.09, 0.03, 0.09, 0.045, 0.105, 0.045, 0.105, 0.06, 0.09, 0.06, 0.09, 0.075, 0.105, 0.075, 0.105, 0.09, 0.09, 0.09, 0.09, 0.105, 0.105, 0.105, 0.105, 0.015, 0.09, 0.015, 0.09, 0.03, 0.105, 0.03, 0.2562, 0.625, 0.2562, 0.6875, 0.3375, 0.6875, 0.3375, 0.625, 0.0125, 0.6562, 0.09375, 0.6875, 0.09375, 0.625, 0.175, 0.625, 0.175, 0.6875, 0.2562, 0.6875, 0.2562, 0.625, 0.09375, 0.625, 0.09375, 0.6875, 0.175, 0.6875, 0.175, 0.625, 0.0125, 0.7188, 0.09375, 0.75, 0.09375, 0.6875, 0.175, 0.6875, 0.175, 0.75, 0.2562, 0.75, 0.2562, 0.6875, 0.09375, 0.6875, 0.09375, 0.75, 0.175, 0.75, 0.175, 0.6875, 0.2562, 0.6875, 0.2562, 0.75, 0.3375, 0.75, 0.3375, 0.6875, 0.09375, 0.75, 0.09375, 0.8125, 0.175, 0.8125, 0.175, 0.75, 0.2562, 0.75, 0.2563, 0.8125, 0.3375, 0.8125, 0.3375, 0.75, 0.0125, 0.7812, 0.09375, 0.8125, 0.09375, 0.75, 0.175, 0.75, 0.175, 0.8125, 0.2563, 0.8125, 0.2562, 0.75, 0.09375, 0.8125, 0.09375, 0.875, 0.175, 0.875, 0.175, 0.8125, 0.2563, 0.8125, 0.2563, 0.875, 0.3375, 0.875, 0.3375, 0.8125, 0.0125, 0.8438, 0.09375, 0.875, 0.09375, 0.8125, 0.175, 0.8125, 0.175, 0.875, 0.2563, 0.875, 0.2563, 0.8125, 0.0125, 0.9062, 0.09375, 0.9375, 0.09375, 0.875, 0.175, 0.875, 0.175, 0.9375, 0.2563, 0.9375, 0.2563, 0.875, 0.09375, 0.875, 0.09375, 0.9375, 0.175, 0.9375, 0.175, 0.875, 0.2563, 0.875, 0.2563, 0.9375, 0.3375, 0.9375, 0.3375, 0.875, 0.175, 0.9375, 0.175, 1.0, 0.2563, 1.0, 0.2563, 0.9375, 0.09375, 0.9375, 0.09375, 1.0, 0.175, 1.0, 0.175, 0.9375, 0.2563, 0.9375, 0.2563, 1.0, 0.3375, 1.0, 0.3375, 0.9375, 0.0125, 0.9688, 0.09375, 1.0, 0.09375, 0.9375, 0.09375, 0.5, 0.09375, 0.5625, 0.175, 0.5625, 0.175, 0.5, 0.2562, 0.5, 0.2562, 0.5625, 0.3375, 0.5625, 0.3375, 0.5, 0.0125, 0.5313, 0.09375, 0.5625, 0.09375, 0.5, 0.175, 0.5, 0.175, 0.5625, 0.2562, 0.5625, 0.2562, 0.5, 0.2562, 0.5625, 0.2562, 0.625, 0.3375, 0.625, 0.3375, 0.5625, 0.0125, 0.5938, 0.09375, 0.625, 0.09375, 0.5625, 0.175, 0.5625, 0.175, 0.625, 0.2562, 0.625, 0.2562, 0.5625, 0.09375, 0.5625, 0.09375, 0.625, 0.175, 0.625, 0.175, 0.5625])
me_sphere.materials.append(mat_material_003)
me_sphere.materials.append(mat_material_004)
me_sphere.materials.append(mat_material_001)
me_sphere.update()
me_sphere_003 = bpy.data.meshes.new('Sphere.003')
me_sphere_003.from_pydata([(0.7071, 0.7071, 0.1862), (0.6533, 0.6533, -0.4697), (0.5, 0.5, -1.026), (0.2706, 0.2706, -1.397), (0.4788, 1.365e-07, 3.5), (1.0, 8.137e-09, 0.1862), (0.9239, -3.805e-09, -0.4697), (0.7071, -1.393e-08, -1.026), (0.3827, -2.069e-08, -1.397), (0.7071, -0.7071, 0.1862), (0.6533, -0.6533, -0.4697), (0.5, -0.5, -1.026), (0.2706, -0.2706, -1.397), (0.0, -1.0, 0.1862), (0.0, -0.9239, -0.4697), (0.0, -0.7071, -1.026), (0.0, -0.3827, -1.397), (-0.7071, -0.7071, 0.1862), (-0.6533, -0.6533, -0.4697), (-0.5, -0.5, -1.026), (-0.2706, -0.2706, -1.397), (-0.4788, 1.365e-07, 3.5), (-1.0, 8.137e-09, 0.1862), (-0.9239, -3.805e-09, -0.4697), (-0.7071, -1.393e-08, -1.026), (-0.3827, -2.069e-08, -1.397), (-0.3386, 0.3386, 3.5), (-0.7071, 0.7071, 0.1862), (-0.6533, 0.6533, -0.4697), (-0.5, 0.5, -1.026), (-0.2706, 0.2706, -1.397), (0.0, -2.307e-08, -1.528), (0.0, 1.0, 0.1862), (0.0, 0.9239, -0.4697), (0.0, 0.7071, -1.026), (0.0, 0.3827, -1.397), (0.1205, 0.1205, 5.241), (0.2227, 0.2227, 4.539), (0.3386, 0.3386, 3.5), (0.1705, 2.015e-07, 5.241), (0.315, 1.75e-07, 4.539), (0.1205, -0.1205, 5.241), (0.2227, -0.2227, 4.539), (0.3386, -0.3386, 3.5), (5.884e-09, -0.1705, 5.241), (5.884e-09, -0.315, 4.539), (5.271e-09, -0.4788, 3.5), (-0.1205, -0.1205, 5.241), (-0.2227, -0.2227, 4.539), (-0.3386, -0.3386, 3.5), (-0.1705, 2.015e-07, 5.241), (-0.315, 1.75e-07, 4.539), (-0.1205, 0.1205, 5.241), (-0.2227, 0.2227, 4.539), (5.884e-09, 2.108e-07, 5.487), (5.884e-09, 0.1705, 5.241), (5.884e-09, 0.315, 4.539), (5.271e-09, 0.4788, 3.5), (-0.6291, -0.6291, 0.1102), (-0.5812, -0.5812, -0.4733), (-0.4449, -0.4449, -0.9681), (-0.2408, -0.2408, -1.299), (-0.4647, 2.379e-07, 1.879), (-0.8897, 2.947e-07, 0.1102), (-0.822, 2.323e-07, -0.4733), (-0.6291, 1.352e-07, -0.9681), (-0.3405, 1.825e-08, -1.299), (-0.6291, 0.6291, 0.1102), (-0.5812, 0.5812, -0.4733), (-0.4449, 0.4449, -0.9681), (-0.2408, 0.2408, -1.299), (2.899e-07, 0.8897, 0.1102), (2.678e-07, 0.822, -0.4733), (2.05e-07, 0.6291, -0.9681), (1.109e-07, 0.3405, -1.299), (0.6291, 0.6291, 0.1102), (0.5812, 0.5812, -0.4733), (0.4449, 0.4449, -0.9681), (0.2408, 0.2408, -1.299), (0.4647, -6.493e-08, 1.879), (0.8897, -2.851e-07, 0.1102), (0.822, -3.034e-07, -0.4733), (0.6291, -2.748e-07, -0.9681), (0.3405, -2.036e-07, -1.299), (0.3286, -0.3286, 1.879), (0.6291, -0.6291, 0.1102), (0.5812, -0.5812, -0.4733), (0.4449, -0.4449, -0.9681), (0.2408, -0.2408, -1.299), (-1.267e-14, -1.007e-07, -1.415), (-2.899e-07, -0.8897, 0.1102), (-2.678e-07, -0.822, -0.4733), (-2.05e-07, -0.6291, -0.9681), (-1.109e-07, -0.3405, -1.299), (-0.1073, -0.1073, 4.835), (-0.1982, -0.1982, 4.211), (-0.3286, -0.3286, 1.879), (-0.1517, 2.864e-07, 4.835), (-0.2803, 2.973e-07, 4.211), (-0.1073, 0.1073, 4.835), (-0.1982, 0.1982, 4.211), (-0.3286, 0.3286, 1.879), (4.354e-08, 0.1517, 4.835), (8.544e-08, 0.2803, 4.211), (1.45e-07, 0.4647, 1.879), (0.1073, 0.1073, 4.835), (0.1982, 0.1982, 4.211), (0.3286, 0.3286, 1.879), (0.1517, 1.876e-07, 4.835), (0.2803, 1.146e-07, 4.211), (0.1073, -0.1073, 4.835), (0.1982, -0.1982, 4.211), (-5.884e-09, 2.479e-07, 5.054), (-5.531e-08, -0.1517, 4.835), (-9.721e-08, -0.2803, 4.211), (-1.579e-07, -0.4647, 1.879), (0.18, 0.18, 0.9509), (0.3326, 0.3326, 0.7037), (0.4346, 0.4346, 0.3339), (0.4704, 0.4704, -0.1024), (0.4346, 0.4346, -0.5387), (0.3326, 0.3326, -0.9086), (0.18, 0.18, -1.156), (0.2546, 1.47e-08, 0.9509), (0.4704, 1.02e-08, 0.7037), (0.6146, 3.466e-09, 0.3339), (0.6652, -4.478e-09, -0.1024), (0.6146, -1.242e-08, -0.5387), (0.4704, -1.916e-08, -0.9086), (0.2546, -2.366e-08, -1.156), (0.18, -0.18, 0.9509), (0.3326, -0.3326, 0.7037), (0.4346, -0.4346, 0.3339), (0.4704, -0.4704, -0.1024), (0.4346, -0.4346, -0.5387), (0.3326, -0.3326, -0.9086), (0.18, -0.18, -1.156), (0.0, -0.2546, 0.9509), (0.0, -0.4704, 0.7037), (0.0, -0.6146, 0.3339), (0.0, -0.6652, -0.1024), (0.0, -0.6146, -0.5387), (0.0, -0.4704, -0.9086), (0.0, -0.2546, -1.156), (-0.18, -0.18, 0.9509), (-0.3326, -0.3326, 0.7037), (-0.4346, -0.4346, 0.3339), (-0.4704, -0.4704, -0.1024), (-0.4346, -0.4346, -0.5387), (-0.3326, -0.3326, -0.9086), (-0.18, -0.18, -1.156), (-0.2546, 1.47e-08, 0.9509), (-0.4704, 1.02e-08, 0.7037), (-0.6146, 3.466e-09, 0.3339), (-0.6652, -4.478e-09, -0.1024), (-0.6146, -1.242e-08, -0.5387), (-0.4704, -1.916e-08, -0.9086), (-0.2546, -2.366e-08, -1.156), (-0.18, 0.18, 0.9509), (-0.3326, 0.3326, 0.7037), (-0.4346, 0.4346, 0.3339), (-0.4704, 0.4704, -0.1024), (-0.4346, 0.4346, -0.5387), (-0.3326, 0.3326, -0.9086), (-0.18, 0.18, -1.156), (0.0, -2.524e-08, -1.243), (0.0, 1.628e-08, 1.038), (0.0, 0.2546, 0.9509), (0.0, 0.4704, 0.7037), (0.0, 0.6146, 0.3339), (0.0, 0.6652, -0.1024), (0.0, 0.6146, -0.5387), (0.0, 0.4704, -0.9086), (0.0, 0.2546, -1.156), (1.354, 1.354, 0.05453), (1.034, 1.034, -0.773), (0.6977, 0.6977, -1.426), (0.3359, 0.3359, -1.7), (1.915, 1.967e-08, 0.6973), (1.463, -1.349e-08, -0.773), (0.9867, -2.276e-08, -1.426), (0.4751, -2.56e-08, -1.7), (1.354, -1.354, 0.05453), (1.034, -1.034, -0.773), (0.6977, -0.6977, -1.426), (0.3359, -0.3359, -1.7), (-1.31e-08, -1.915, 0.6973), (-8.767e-09, -1.463, -0.773), (-6.784e-09, -0.9867, -1.426), (-5.156e-09, -0.4751, -1.7), (-1.354, -1.354, 0.05453), (-1.034, -1.034, -0.773), (-0.6977, -0.6977, -1.426), (-0.3359, -0.3359, -1.7), (-1.915, 1.967e-08, 0.6973), (-1.463, -1.349e-08, -0.773), (-0.9867, -2.276e-08, -1.426), (-0.4751, -2.56e-08, -1.7), (-1.354, 1.354, 0.05453), (-1.034, 1.034, -0.773), (-0.6977, 0.6977, -1.426), (-0.3359, 0.3359, -1.7), (-4.351e-09, -2.511e-08, -1.732), (-1.31e-08, 1.915, 0.6973), (-8.767e-09, 1.463, -0.773), (-6.784e-09, 0.9867, -1.426), (-5.156e-09, 0.4751, -1.7)], [], [(33, 1, 0, 32), (31, 3, 35), (34, 2, 1, 33), (32, 0, 38, 57), (35, 3, 2, 34), (31, 8, 3), (2, 7, 6, 1), (0, 5, 4, 38), (3, 8, 7, 2), (1, 6, 5, 0), (8, 12, 11, 7), (6, 10, 9, 5), (31, 12, 8), (7, 11, 10, 6), (5, 9, 43, 4), (12, 16, 15, 11), (10, 14, 13, 9), (31, 16, 12), (11, 15, 14, 10), (9, 13, 46, 43), (31, 20, 16), (15, 19, 18, 14), (13, 17, 49, 46), (16, 20, 19, 15), (14, 18, 17, 13), (19, 24, 23, 18), (17, 22, 21, 49), (20, 25, 24, 19), (18, 23, 22, 17), (31, 25, 20), (25, 30, 29, 24), (23, 28, 27, 22), (31, 30, 25), (24, 29, 28, 23), (22, 27, 26, 21), (28, 33, 32, 27), (31, 35, 30), (29, 34, 33, 28), (27, 32, 57, 26), (30, 35, 34, 29), (57, 38, 37, 56), (55, 36, 54), (56, 37, 36, 55), (37, 40, 39, 36), (38, 4, 40, 37), (36, 39, 54), (40, 42, 41, 39), (4, 43, 42, 40), (39, 41, 54), (43, 46, 45, 42), (41, 44, 54), (42, 45, 44, 41), (44, 47, 54), (45, 48, 47, 44), (46, 49, 48, 45), (48, 51, 50, 47), (49, 21, 51, 48), (47, 50, 54), (21, 26, 53, 51), (50, 52, 54), (51, 53, 52, 50), (26, 57, 56, 53), (52, 55, 54), (53, 56, 55, 52), (91, 59, 58, 90), (89, 61, 93), (92, 60, 59, 91), (90, 58, 96, 115), (93, 61, 60, 92), (89, 66, 61), (60, 65, 64, 59), (58, 63, 62, 96), (61, 66, 65, 60), (59, 64, 63, 58), (66, 70, 69, 65), (64, 68, 67, 63), (89, 70, 66), (65, 69, 68, 64), (63, 67, 101, 62), (70, 74, 73, 69), (68, 72, 71, 67), (89, 74, 70), (69, 73, 72, 68), (67, 71, 104, 101), (89, 78, 74), (73, 77, 76, 72), (71, 75, 107, 104), (74, 78, 77, 73), (72, 76, 75, 71), (77, 82, 81, 76), (75, 80, 79, 107), (78, 83, 82, 77), (76, 81, 80, 75), (89, 83, 78), (83, 88, 87, 82), (81, 86, 85, 80), (89, 88, 83), (82, 87, 86, 81), (80, 85, 84, 79), (86, 91, 90, 85), (89, 93, 88), (87, 92, 91, 86), (85, 90, 115, 84), (88, 93, 92, 87), (115, 96, 95, 114), (113, 94, 112), (114, 95, 94, 113), (95, 98, 97, 94), (96, 62, 98, 95), (94, 97, 112), (98, 100, 99, 97), (62, 101, 100, 98), (97, 99, 112), (101, 104, 103, 100), (99, 102, 112), (100, 103, 102, 99), (102, 105, 112), (103, 106, 105, 102), (104, 107, 106, 103), (106, 109, 108, 105), (107, 79, 109, 106), (105, 108, 112), (79, 84, 111, 109), (108, 110, 112), (109, 111, 110, 108), (84, 115, 114, 111), (110, 113, 112), (111, 114, 113, 110), (171, 120, 119, 170), (169, 118, 117, 168), (167, 116, 166), (165, 122, 173), (172, 121, 120, 171), (170, 119, 118, 169), (168, 117, 116, 167), (173, 122, 121, 172), (165, 129, 122), (121, 128, 127, 120), (119, 126, 125, 118), (117, 124, 123, 116), (122, 129, 128, 121), (120, 127, 126, 119), (118, 125, 124, 117), (116, 123, 166), (124, 131, 130, 123), (129, 136, 135, 128), (127, 134, 133, 126), (125, 132, 131, 124), (123, 130, 166), (165, 136, 129), (128, 135, 134, 127), (126, 133, 132, 125), (136, 143, 142, 135), (134, 141, 140, 133), (132, 139, 138, 131), (130, 137, 166), (165, 143, 136), (135, 142, 141, 134), (133, 140, 139, 132), (131, 138, 137, 130), (137, 144, 166), (165, 150, 143), (142, 149, 148, 141), (140, 147, 146, 139), (138, 145, 144, 137), (143, 150, 149, 142), (141, 148, 147, 140), (139, 146, 145, 138), (149, 156, 155, 148), (147, 154, 153, 146), (145, 152, 151, 144), (150, 157, 156, 149), (148, 155, 154, 147), (146, 153, 152, 145), (144, 151, 166), (165, 157, 150), (157, 164, 163, 156), (155, 162, 161, 154), (153, 160, 159, 152), (151, 158, 166), (165, 164, 157), (156, 163, 162, 155), (154, 161, 160, 153), (152, 159, 158, 151), (162, 171, 170, 161), (160, 169, 168, 159), (158, 167, 166), (165, 173, 164), (163, 172, 171, 162), (161, 170, 169, 160), (159, 168, 167, 158), (164, 173, 172, 163), (204, 175, 174, 203), (202, 177, 206), (205, 176, 175, 204), (206, 177, 176, 205), (202, 181, 177), (176, 180, 179, 175), (177, 181, 180, 176), (175, 179, 178, 174), (181, 185, 184, 180), (179, 183, 182, 178), (202, 185, 181), (180, 184, 183, 179), (185, 189, 188, 184), (183, 187, 186, 182), (202, 189, 185), (184, 188, 187, 183), (202, 193, 189), (188, 192, 191, 187), (189, 193, 192, 188), (187, 191, 190, 186), (192, 196, 195, 191), (193, 197, 196, 192), (191, 195, 194, 190), (202, 197, 193), (197, 201, 200, 196), (195, 199, 198, 194), (202, 201, 197), (196, 200, 199, 195), (199, 204, 203, 198), (202, 206, 201), (200, 205, 204, 199), (201, 206, 205, 200)])
me_sphere_003.polygons.foreach_set('use_smooth', [True] * 224)
_k = {(174, 175): 0.37255, (175, 176): 0.37255, (176, 177): 0.37255, (178, 179): 0.37255, (179, 180): 0.37255, (180, 181): 0.37255, (177, 181): 0.37255, (176, 180): 0.37255, (175, 179): 0.37255, (174, 178): 0.37255, (182, 183): 0.37255, (183, 184): 0.37255, (184, 185): 0.37255, (181, 185): 0.37255, (180, 184): 0.37255, (179, 183): 0.37255, (178, 182): 0.37255, (186, 187): 0.37255, (187, 188): 0.37255, (188, 189): 0.37255, (185, 189): 0.37255, (184, 188): 0.37255, (183, 187): 0.37255, (182, 186): 0.37255, (190, 191): 0.37255, (191, 192): 0.37255, (192, 193): 0.37255, (189, 193): 0.37255, (188, 192): 0.37255, (187, 191): 0.37255, (186, 190): 0.37255, (194, 195): 0.37255, (195, 196): 0.37255, (196, 197): 0.37255, (192, 196): 0.37255, (191, 195): 0.37255, (190, 194): 0.37255, (193, 197): 0.37255, (198, 199): 0.37255, (199, 200): 0.37255, (200, 201): 0.37255, (201, 202): 0.37255, (197, 201): 0.37255, (196, 200): 0.37255, (195, 199): 0.37255, (194, 198): 0.37255, (203, 204): 0.37255, (204, 205): 0.37255, (205, 206): 0.37255, (199, 204): 0.37255, (198, 203): 0.37255, (201, 206): 0.37255, (200, 205): 0.37255, (202, 206): 0.37255, (177, 202): 0.37255, (175, 204): 0.37255, (174, 203): 0.37255, (177, 206): 0.37255, (176, 205): 0.37255, (181, 202): 0.37255, (185, 202): 0.37255, (189, 202): 0.37255, (193, 202): 0.37255, (197, 202): 0.37255}
me_sphere_003.attributes.new('crease_edge', 'FLOAT', 'EDGE').data.foreach_set('value', [_k.get((min(e.vertices), max(e.vertices)), 0.0) for e in me_sphere_003.edges])
_uv = me_sphere_003.uv_layers.new(name='UVMap')
_uv.uv.foreach_set('vector', [0.5813, 0.625, 0.5813, 0.6875, 0.6625, 0.6875, 0.6625, 0.625, 0.3375, 0.6562, 0.4187, 0.6875, 0.4187, 0.625, 0.5, 0.625, 0.5, 0.6875, 0.5813, 0.6875, 0.5813, 0.625, 0.6625, 0.625, 0.6625, 0.6875, 0.7437, 0.6875, 0.7437, 0.625, 0.4187, 0.625, 0.4187, 0.6875, 0.5, 0.6875, 0.5, 0.625, 0.3375, 0.7188, 0.4188, 0.75, 0.4187, 0.6875, 0.5, 0.6875, 0.5, 0.75, 0.5813, 0.75, 0.5813, 0.6875, 0.6625, 0.6875, 0.6625, 0.75, 0.7437, 0.75, 0.7437, 0.6875, 0.4187, 0.6875, 0.4188, 0.75, 0.5, 0.75, 0.5, 0.6875, 0.5813, 0.6875, 0.5813, 0.75, 0.6625, 0.75, 0.6625, 0.6875, 0.4188, 0.75, 0.4188, 0.8125, 0.5, 0.8125, 0.5, 0.75, 0.5813, 0.75, 0.5813, 0.8125, 0.6625, 0.8125, 0.6625, 0.75, 0.3375, 0.7812, 0.4188, 0.8125, 0.4188, 0.75, 0.5, 0.75, 0.5, 0.8125, 0.5813, 0.8125, 0.5813, 0.75, 0.6625, 0.75, 0.6625, 0.8125, 0.7437, 0.8125, 0.7437, 0.75, 0.4188, 0.8125, 0.4188, 0.875, 0.5, 0.875, 0.5, 0.8125, 0.5813, 0.8125, 0.5813, 0.875, 0.6625, 0.875, 0.6625, 0.8125, 0.3375, 0.8438, 0.4188, 0.875, 0.4188, 0.8125, 0.5, 0.8125, 0.5, 0.875, 0.5813, 0.875, 0.5813, 0.8125, 0.6625, 0.8125, 0.6625, 0.875, 0.7437, 0.875, 0.7437, 0.8125, 0.3375, 0.9062, 0.4188, 0.9375, 0.4188, 0.875, 0.5, 0.875, 0.5, 0.9375, 0.5813, 0.9375, 0.5813, 0.875, 0.6625, 0.875, 0.6625, 0.9375, 0.7438, 0.9375, 0.7437, 0.875, 0.4188, 0.875, 0.4188, 0.9375, 0.5, 0.9375, 0.5, 0.875, 0.5813, 0.875, 0.5813, 0.9375, 0.6625, 0.9375, 0.6625, 0.875, 0.5, 0.9375, 0.5, 1.0, 0.5813, 1.0, 0.5813, 0.9375, 0.6625, 0.9375, 0.6625, 1.0, 0.7438, 1.0, 0.7438, 0.9375, 0.4188, 0.9375, 0.4188, 1.0, 0.5, 1.0, 0.5, 0.9375, 0.5813, 0.9375, 0.5813, 1.0, 0.6625, 1.0, 0.6625, 0.9375, 0.3375, 0.9688, 0.4188, 1.0, 0.4188, 0.9375, 0.4187, 0.5, 0.4187, 0.5625, 0.5, 0.5625, 0.5, 0.5, 0.5813, 0.5, 0.5813, 0.5625, 0.6625, 0.5625, 0.6625, 0.5, 0.3375, 0.5312, 0.4187, 0.5625, 0.4187, 0.5, 0.5, 0.5, 0.5, 0.5625, 0.5813, 0.5625, 0.5813, 0.5, 0.6625, 0.5, 0.6625, 0.5625, 0.7437, 0.5625, 0.7437, 0.5, 0.5813, 0.5625, 0.5813, 0.625, 0.6625, 0.625, 0.6625, 0.5625, 0.3375, 0.5938, 0.4187, 0.625, 0.4187, 0.5625, 0.5, 0.5625, 0.5, 0.625, 0.5813, 0.625, 0.5813, 0.5625, 0.6625, 0.5625, 0.6625, 0.625, 0.7437, 0.625, 0.7437, 0.5625, 0.4187, 0.5625, 0.4187, 0.625, 0.5, 0.625, 0.5, 0.5625, 0.7437, 0.625, 0.7437, 0.6875, 0.825, 0.6875, 0.825, 0.625, 0.9062, 0.625, 0.9062, 0.6875, 0.9875, 0.6562, 0.825, 0.625, 0.825, 0.6875, 0.9062, 0.6875, 0.9062, 0.625, 0.825, 0.6875, 0.825, 0.75, 0.9062, 0.75, 0.9062, 0.6875, 0.7437, 0.6875, 0.7437, 0.75, 0.825, 0.75, 0.825, 0.6875, 0.9062, 0.6875, 0.9062, 0.75, 0.9875, 0.7188, 0.825, 0.75, 0.825, 0.8125, 0.9062, 0.8125, 0.9062, 0.75, 0.7437, 0.75, 0.7437, 0.8125, 0.825, 0.8125, 0.825, 0.75, 0.9062, 0.75, 0.9062, 0.8125, 0.9875, 0.7812, 0.7437, 0.8125, 0.7437, 0.875, 0.825, 0.875, 0.825, 0.8125, 0.9062, 0.8125, 0.9062, 0.875, 0.9875, 0.8438, 0.825, 0.8125, 0.825, 0.875, 0.9062, 0.875, 0.9062, 0.8125, 0.9062, 0.875, 0.9062, 0.9375, 0.9875, 0.9062, 0.825, 0.875, 0.825, 0.9375, 0.9062, 0.9375, 0.9062, 0.875, 0.7437, 0.875, 0.7438, 0.9375, 0.825, 0.9375, 0.825, 0.875, 0.825, 0.9375, 0.825, 1.0, 0.9062, 1.0, 0.9062, 0.9375, 0.7438, 0.9375, 0.7438, 1.0, 0.825, 1.0, 0.825, 0.9375, 0.9062, 0.9375, 0.9062, 1.0, 0.9875, 0.9688, 0.7437, 0.5, 0.7437, 0.5625, 0.825, 0.5625, 0.825, 0.5, 0.9062, 0.5, 0.9062, 0.5625, 0.9875, 0.5312, 0.825, 0.5, 0.825, 0.5625, 0.9062, 0.5625, 0.9062, 0.5, 0.7437, 0.5625, 0.7437, 0.625, 0.825, 0.625, 0.825, 0.5625, 0.9062, 0.5625, 0.9062, 0.625, 0.9875, 0.5938, 0.825, 0.5625, 0.825, 0.625, 0.9062, 0.625, 0.9062, 0.5625, 0.5813, 0.125, 0.5813, 0.1875, 0.6625, 0.1875, 0.6625, 0.125, 0.3375, 0.1562, 0.4188, 0.1875, 0.4188, 0.125, 0.5, 0.125, 0.5, 0.1875, 0.5813, 0.1875, 0.5813, 0.125, 0.6625, 0.125, 0.6625, 0.1875, 0.7081, 0.1875, 0.7081, 0.125, 0.4188, 0.125, 0.4188, 0.1875, 0.5, 0.1875, 0.5, 0.125, 0.3375, 0.2188, 0.4188, 0.25, 0.4188, 0.1875, 0.5, 0.1875, 0.5, 0.25, 0.5813, 0.25, 0.5813, 0.1875, 0.6625, 0.1875, 0.6625, 0.25, 0.7081, 0.25, 0.7081, 0.1875, 0.4188, 0.1875, 0.4188, 0.25, 0.5, 0.25, 0.5, 0.1875, 0.5813, 0.1875, 0.5813, 0.25, 0.6625, 0.25, 0.6625, 0.1875, 0.4188, 0.25, 0.4188, 0.3125, 0.5, 0.3125, 0.5, 0.25, 0.5813, 0.25, 0.5813, 0.3125, 0.6625, 0.3125, 0.6625, 0.25, 0.3375, 0.2812, 0.4188, 0.3125, 0.4188, 0.25, 0.5, 0.25, 0.5, 0.3125, 0.5813, 0.3125, 0.5813, 0.25, 0.6625, 0.25, 0.6625, 0.3125, 0.7081, 0.3125, 0.7081, 0.25, 0.4188, 0.3125, 0.4187, 0.375, 0.5, 0.375, 0.5, 0.3125, 0.5813, 0.3125, 0.5813, 0.375, 0.6625, 0.375, 0.6625, 0.3125, 0.3375, 0.3438, 0.4187, 0.375, 0.4188, 0.3125, 0.5, 0.3125, 0.5, 0.375, 0.5813, 0.375, 0.5813, 0.3125, 0.6625, 0.3125, 0.6625, 0.375, 0.7081, 0.375, 0.7081, 0.3125, 0.3375, 0.4062, 0.4187, 0.4375, 0.4187, 0.375, 0.5, 0.375, 0.5, 0.4375, 0.5813, 0.4375, 0.5813, 0.375, 0.6625, 0.375, 0.6625, 0.4375, 0.7081, 0.4375, 0.7081, 0.375, 0.4187, 0.375, 0.4187, 0.4375, 0.5, 0.4375, 0.5, 0.375, 0.5813, 0.375, 0.5813, 0.4375, 0.6625, 0.4375, 0.6625, 0.375, 0.5, 0.4375, 0.5, 0.5, 0.5813, 0.5, 0.5813, 0.4375, 0.6625, 0.4375, 0.6625, 0.5, 0.7081, 0.5, 0.7081, 0.4375, 0.4187, 0.4375, 0.4187, 0.5, 0.5, 0.5, 0.5, 0.4375, 0.5813, 0.4375, 0.5813, 0.5, 0.6625, 0.5, 0.6625, 0.4375, 0.3375, 0.4688, 0.4187, 0.5, 0.4187, 0.4375, 0.4187, 0.0, 0.4188, 0.0625, 0.5, 0.0625, 0.5, 0.0, 0.5813, 0.0, 0.5813, 0.0625, 0.6625, 0.0625, 0.6625, 0.0, 0.3375, 0.03125, 0.4188, 0.0625, 0.4187, 0.0, 0.5, 0.0, 0.5, 0.0625, 0.5813, 0.0625, 0.5813, 0.0, 0.6625, 0.0, 0.6625, 0.0625, 0.7081, 0.0625, 0.7081, 0.0, 0.5813, 0.0625, 0.5813, 0.125, 0.6625, 0.125, 0.6625, 0.0625, 0.3375, 0.09375, 0.4188, 0.125, 0.4188, 0.0625, 0.5, 0.0625, 0.5, 0.125, 0.5813, 0.125, 0.5813, 0.0625, 0.6625, 0.0625, 0.6625, 0.125, 0.7081, 0.125, 0.7081, 0.0625, 0.4188, 0.0625, 0.4188, 0.125, 0.5, 0.125, 0.5, 0.0625, 0.7081, 0.125, 0.7081, 0.1875, 0.825, 0.1875, 0.825, 0.125, 0.9062, 0.125, 0.9062, 0.1875, 0.9875, 0.1562, 0.825, 0.125, 0.825, 0.1875, 0.9062, 0.1875, 0.9062, 0.125, 0.825, 0.1875, 0.825, 0.25, 0.9062, 0.25, 0.9062, 0.1875, 0.7081, 0.1875, 0.7081, 0.25, 0.825, 0.25, 0.825, 0.1875, 0.9062, 0.1875, 0.9062, 0.25, 0.9875, 0.2188, 0.825, 0.25, 0.825, 0.3125, 0.9062, 0.3125, 0.9062, 0.25, 0.7081, 0.25, 0.7081, 0.3125, 0.825, 0.3125, 0.825, 0.25, 0.9062, 0.25, 0.9062, 0.3125, 0.9875, 0.2812, 0.7081, 0.3125, 0.7081, 0.375, 0.825, 0.375, 0.825, 0.3125, 0.9062, 0.3125, 0.9062, 0.375, 0.9875, 0.3437, 0.825, 0.3125, 0.825, 0.375, 0.9062, 0.375, 0.9062, 0.3125, 0.9062, 0.375, 0.9062, 0.4375, 0.9875, 0.4062, 0.825, 0.375, 0.825, 0.4375, 0.9062, 0.4375, 0.9062, 0.375, 0.7081, 0.375, 0.7081, 0.4375, 0.825, 0.4375, 0.825, 0.375, 0.825, 0.4375, 0.825, 0.5, 0.9062, 0.5, 0.9062, 0.4375, 0.7081, 0.4375, 0.7081, 0.5, 0.825, 0.5, 0.825, 0.4375, 0.9062, 0.4375, 0.9062, 0.5, 0.9875, 0.4687, 0.7081, 0.0, 0.7081, 0.0625, 0.825, 0.0625, 0.825, 0.0, 0.9062, 0.0, 0.9062, 0.0625, 0.9875, 0.03125, 0.825, 0.0, 0.825, 0.0625, 0.9062, 0.0625, 0.9062, 0.0, 0.7081, 0.0625, 0.7081, 0.125, 0.825, 0.125, 0.825, 0.0625, 0.9062, 0.0625, 0.9062, 0.125, 0.9875, 0.09375, 0.825, 0.0625, 0.825, 0.125, 0.9062, 0.125, 0.9062, 0.0625, 0.09, 0.045, 0.075, 0.045, 0.075, 0.06, 0.09, 0.06, 0.09, 0.075, 0.075, 0.075, 0.075, 0.09, 0.09, 0.09, 0.09, 0.105, 0.075, 0.105, 0.0825, 0.12, 0.0825, 0.0, 0.075, 0.015, 0.09, 0.015, 0.09, 0.03, 0.075, 0.03, 0.075, 0.045, 0.09, 0.045, 0.09, 0.06, 0.075, 0.06, 0.075, 0.075, 0.09, 0.075, 0.09, 0.09, 0.075, 0.09, 0.075, 0.105, 0.09, 0.105, 0.09, 0.015, 0.075, 0.015, 0.075, 0.03, 0.09, 0.03, 0.0675, 0.0, 0.06, 0.015, 0.075, 0.015, 0.075, 0.03, 0.06, 0.03, 0.06, 0.045, 0.075, 0.045, 0.075, 0.06, 0.06, 0.06, 0.06, 0.075, 0.075, 0.075, 0.075, 0.09, 0.06, 0.09, 0.06, 0.105, 0.075, 0.105, 0.075, 0.015, 0.06, 0.015, 0.06, 0.03, 0.075, 0.03, 0.075, 0.045, 0.06, 0.045, 0.06, 0.06, 0.075, 0.06, 0.075, 0.075, 0.06, 0.075, 0.06, 0.09, 0.075, 0.09, 0.075, 0.105, 0.06, 0.105, 0.0675, 0.12, 0.06, 0.09, 0.045, 0.09, 0.045, 0.105, 0.06, 0.105, 0.06, 0.015, 0.045, 0.015, 0.045, 0.03, 0.06, 0.03, 0.06, 0.045, 0.045, 0.045, 0.045, 0.06, 0.06, 0.06, 0.06, 0.075, 0.045, 0.075, 0.045, 0.09, 0.06, 0.09, 0.06, 0.105, 0.045, 0.105, 0.0525, 0.12, 0.0525, 0.0, 0.045, 0.015, 0.06, 0.015, 0.06, 0.03, 0.045, 0.03, 0.045, 0.045, 0.06, 0.045, 0.06, 0.06, 0.045, 0.06, 0.045, 0.075, 0.06, 0.075, 0.045, 0.015, 0.03, 0.015, 0.03, 0.03, 0.045, 0.03, 0.045, 0.045, 0.03, 0.045, 0.03, 0.06, 0.045, 0.06, 0.045, 0.075, 0.03, 0.075, 0.03, 0.09, 0.045, 0.09, 0.045, 0.105, 0.03, 0.105, 0.0375, 0.12, 0.0375, 0.0, 0.03, 0.015, 0.045, 0.015, 0.045, 0.03, 0.03, 0.03, 0.03, 0.045, 0.045, 0.045, 0.045, 0.06, 0.03, 0.06, 0.03, 0.075, 0.045, 0.075, 0.045, 0.09, 0.03, 0.09, 0.03, 0.105, 0.045, 0.105, 0.03, 0.105, 0.015, 0.105, 0.0225, 0.12, 0.0225, 0.0, 0.015, 0.015, 0.03, 0.015, 0.03, 0.03, 0.015, 0.03, 0.015, 0.045, 0.03, 0.045, 0.03, 0.06, 0.015, 0.06, 0.015, 0.075, 0.03, 0.075, 0.03, 0.09, 0.015, 0.09, 0.015, 0.105, 0.03, 0.105, 0.03, 0.015, 0.015, 0.015, 0.015, 0.03, 0.03, 0.03, 0.03, 0.045, 0.015, 0.045, 0.015, 0.06, 0.03, 0.06, 0.03, 0.075, 0.015, 0.075, 0.015, 0.09, 0.03, 0.09, 0.015, 0.03, 0.0, 0.03, 0.0, 0.045, 0.015, 0.045, 0.015, 0.06, 0.0, 0.06, 0.0, 0.075, 0.015, 0.075, 0.015, 0.09, 0.0, 0.09, 0.0, 0.105, 0.015, 0.105, 0.015, 0.015, 0.0, 0.015, 0.0, 0.03, 0.015, 0.03, 0.015, 0.045, 0.0, 0.045, 0.0, 0.06, 0.015, 0.06, 0.015, 0.075, 0.0, 0.075, 0.0, 0.09, 0.015, 0.09, 0.015, 0.105, 0.0, 0.105, 0.0075, 0.12, 0.0075, 0.0, 0.0, 0.015, 0.015, 0.015, 0.12, 0.015, 0.105, 0.015, 0.105, 0.03, 0.12, 0.03, 0.12, 0.045, 0.105, 0.045, 0.105, 0.06, 0.12, 0.06, 0.12, 0.075, 0.105, 0.075, 0.105, 0.09, 0.12, 0.09, 0.12, 0.105, 0.105, 0.105, 0.1125, 0.12, 0.1125, 0.0, 0.105, 0.015, 0.12, 0.015, 0.12, 0.03, 0.105, 0.03, 0.105, 0.045, 0.12, 0.045, 0.12, 0.06, 0.105, 0.06, 0.105, 0.075, 0.12, 0.075, 0.12, 0.09, 0.105, 0.09, 0.105, 0.105, 0.12, 0.105, 0.105, 0.045, 0.09, 0.045, 0.09, 0.06, 0.105, 0.06, 0.105, 0.075, 0.09, 0.075, 0.09, 0.09, 0.105, 0.09, 0.105, 0.105, 0.09, 0.105, 0.0975, 0.12, 0.0975, 0.0, 0.09, 0.015, 0.105, 0.015, 0.105, 0.03, 0.09, 0.03, 0.09, 0.045, 0.105, 0.045, 0.105, 0.06, 0.09, 0.06, 0.09, 0.075, 0.105, 0.075, 0.105, 0.09, 0.09, 0.09, 0.09, 0.105, 0.105, 0.105, 0.105, 0.015, 0.09, 0.015, 0.09, 0.03, 0.105, 0.03, 0.2562, 0.625, 0.2562, 0.6875, 0.3375, 0.6875, 0.3375, 0.625, 0.0125, 0.6562, 0.09375, 0.6875, 0.09375, 0.625, 0.175, 0.625, 0.175, 0.6875, 0.2562, 0.6875, 0.2562, 0.625, 0.09375, 0.625, 0.09375, 0.6875, 0.175, 0.6875, 0.175, 0.625, 0.0125, 0.7188, 0.09375, 0.75, 0.09375, 0.6875, 0.175, 0.6875, 0.175, 0.75, 0.2562, 0.75, 0.2562, 0.6875, 0.09375, 0.6875, 0.09375, 0.75, 0.175, 0.75, 0.175, 0.6875, 0.2562, 0.6875, 0.2562, 0.75, 0.3375, 0.75, 0.3375, 0.6875, 0.09375, 0.75, 0.09375, 0.8125, 0.175, 0.8125, 0.175, 0.75, 0.2562, 0.75, 0.2563, 0.8125, 0.3375, 0.8125, 0.3375, 0.75, 0.0125, 0.7812, 0.09375, 0.8125, 0.09375, 0.75, 0.175, 0.75, 0.175, 0.8125, 0.2563, 0.8125, 0.2562, 0.75, 0.09375, 0.8125, 0.09375, 0.875, 0.175, 0.875, 0.175, 0.8125, 0.2563, 0.8125, 0.2563, 0.875, 0.3375, 0.875, 0.3375, 0.8125, 0.0125, 0.8438, 0.09375, 0.875, 0.09375, 0.8125, 0.175, 0.8125, 0.175, 0.875, 0.2563, 0.875, 0.2563, 0.8125, 0.0125, 0.9062, 0.09375, 0.9375, 0.09375, 0.875, 0.175, 0.875, 0.175, 0.9375, 0.2563, 0.9375, 0.2563, 0.875, 0.09375, 0.875, 0.09375, 0.9375, 0.175, 0.9375, 0.175, 0.875, 0.2563, 0.875, 0.2563, 0.9375, 0.3375, 0.9375, 0.3375, 0.875, 0.175, 0.9375, 0.175, 1.0, 0.2563, 1.0, 0.2563, 0.9375, 0.09375, 0.9375, 0.09375, 1.0, 0.175, 1.0, 0.175, 0.9375, 0.2563, 0.9375, 0.2563, 1.0, 0.3375, 1.0, 0.3375, 0.9375, 0.0125, 0.9688, 0.09375, 1.0, 0.09375, 0.9375, 0.09375, 0.5, 0.09375, 0.5625, 0.175, 0.5625, 0.175, 0.5, 0.2562, 0.5, 0.2562, 0.5625, 0.3375, 0.5625, 0.3375, 0.5, 0.0125, 0.5313, 0.09375, 0.5625, 0.09375, 0.5, 0.175, 0.5, 0.175, 0.5625, 0.2562, 0.5625, 0.2562, 0.5, 0.2562, 0.5625, 0.2562, 0.625, 0.3375, 0.625, 0.3375, 0.5625, 0.0125, 0.5938, 0.09375, 0.625, 0.09375, 0.5625, 0.175, 0.5625, 0.175, 0.625, 0.2562, 0.625, 0.2562, 0.5625, 0.09375, 0.5625, 0.09375, 0.625, 0.175, 0.625, 0.175, 0.5625])
me_sphere_003.materials.append(mat_material_001)
me_sphere_003.update()

# ---- objects
ob_bullet = bpy.data.objects.new('Bullet', me_sphere)
ob_bullet_001 = bpy.data.objects.new('Bullet.001', me_sphere_003)

# ---- transforms, parenting, visibility, modifiers, constraints
ob_bullet.location = (0.0, 0.0, 0.0)
ob_bullet.rotation_euler = (1.571, -0.0, 0.0)
ob_bullet.scale = (0.9362, 0.9362, 0.9362)
ob_bullet_001.location = (0.0, 0.0, 4.0)
ob_bullet_001.rotation_euler = (1.571, -0.0, 0.0)
ob_bullet_001.scale = (0.9362, 0.9362, 0.9362)

# ---- collection membership
col_collection.objects.link(ob_bullet)
col_collection.objects.link(ob_bullet_001)

# ---- scene / render settings (as saved in the file)
scene.frame_start = 1; scene.frame_end = 250; scene.frame_set(1)
scene.render.engine = 'BLENDER_EEVEE_NEXT'
scene.render.image_settings.file_format = 'FFMPEG'
scene.render.image_settings.color_mode = 'RGB'
scene.render.fps = 30
scene.cycles.sampling_pattern = 'TABULATED_SOBOL'
scene.cycles.use_light_tree = False
scene.view_settings.view_transform = 'Filmic'
bpy.context.view_layer.update()

# ---- added for rendering (the .blend has no active camera): camera
cam_auto = bpy.data.cameras.new('AutoCamera')
cam_auto.lens = 50.0
cam_auto.sensor_width = 36.0
cam_auto.clip_end = 1000.0
ob_auto_camera = bpy.data.objects.new('AutoCamera', cam_auto)
scene.collection.objects.link(ob_auto_camera)
ob_auto_camera.location = (9.96822, -13.72, 9.97458)
ob_auto_camera.rotation_euler = (1.09748, -7.21219e-08, 0.694738)
scene.camera = ob_auto_camera
bpy.context.view_layer.update()
